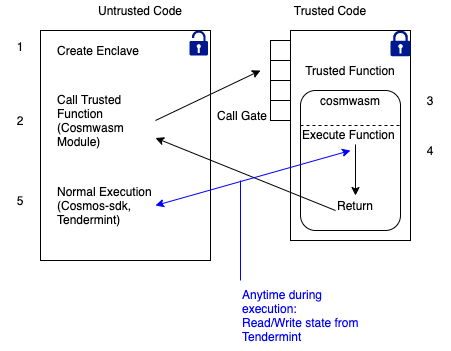

The diagram above was exported from draw.io. Its source (the exported page's mxGraphModel, read from the mxfile embedded in the PNG):
<mxGraphModel dx="923" dy="650" grid="1" gridSize="10" guides="1" tooltips="1" connect="1" arrows="1" fold="1" page="1" pageScale="1" pageWidth="850" pageHeight="1100" math="0" shadow="0">
  <root>
    <mxCell id="0" />
    <mxCell id="1" parent="0" />
    <mxCell id="dloKNFrPUbtbfBNlQ6Xk-3" value="" style="rounded=0;whiteSpace=wrap;html=1;" vertex="1" parent="1">
      <mxGeometry x="310" y="250" width="170" height="230" as="geometry" />
    </mxCell>
    <mxCell id="dloKNFrPUbtbfBNlQ6Xk-4" value="" style="rounded=0;whiteSpace=wrap;html=1;" vertex="1" parent="1">
      <mxGeometry x="560" y="250" width="120" height="210" as="geometry" />
    </mxCell>
    <mxCell id="dloKNFrPUbtbfBNlQ6Xk-5" value="Untrusted Code" style="text;html=1;strokeColor=none;fillColor=none;align=center;verticalAlign=middle;whiteSpace=wrap;rounded=0;" vertex="1" parent="1">
      <mxGeometry x="360" y="220" width="100" height="20" as="geometry" />
    </mxCell>
    <mxCell id="dloKNFrPUbtbfBNlQ6Xk-6" value="Trusted Code" style="text;html=1;strokeColor=none;fillColor=none;align=center;verticalAlign=middle;whiteSpace=wrap;rounded=0;" vertex="1" parent="1">
      <mxGeometry x="550" y="220" width="100" height="20" as="geometry" />
    </mxCell>
    <mxCell id="dloKNFrPUbtbfBNlQ6Xk-7" value="Create Enclave" style="text;html=1;strokeColor=none;fillColor=none;align=left;verticalAlign=middle;whiteSpace=wrap;rounded=0;" vertex="1" parent="1">
      <mxGeometry x="325" y="260" width="100" height="20" as="geometry" />
    </mxCell>
    <mxCell id="dloKNFrPUbtbfBNlQ6Xk-8" value="Call Trusted Function (Cosmwasm Module)" style="text;html=1;strokeColor=none;fillColor=none;align=left;verticalAlign=middle;whiteSpace=wrap;rounded=0;" vertex="1" parent="1">
      <mxGeometry x="325" y="305" width="100" height="70" as="geometry" />
    </mxCell>
    <mxCell id="dloKNFrPUbtbfBNlQ6Xk-9" value="" style="whiteSpace=wrap;html=1;aspect=fixed;" vertex="1" parent="1">
      <mxGeometry x="540" y="260" width="20" height="20" as="geometry" />
    </mxCell>
    <mxCell id="dloKNFrPUbtbfBNlQ6Xk-10" value="" style="whiteSpace=wrap;html=1;aspect=fixed;" vertex="1" parent="1">
      <mxGeometry x="540" y="280" width="20" height="20" as="geometry" />
    </mxCell>
    <mxCell id="dloKNFrPUbtbfBNlQ6Xk-11" value="" style="whiteSpace=wrap;html=1;aspect=fixed;" vertex="1" parent="1">
      <mxGeometry x="540" y="300" width="20" height="20" as="geometry" />
    </mxCell>
    <mxCell id="dloKNFrPUbtbfBNlQ6Xk-12" value="" style="whiteSpace=wrap;html=1;aspect=fixed;" vertex="1" parent="1">
      <mxGeometry x="540" y="320" width="20" height="20" as="geometry" />
    </mxCell>
    <mxCell id="dloKNFrPUbtbfBNlQ6Xk-13" value="Call Gate" style="text;html=1;strokeColor=none;fillColor=none;align=center;verticalAlign=middle;whiteSpace=wrap;rounded=0;" vertex="1" parent="1">
      <mxGeometry x="462" y="325" width="100" height="20" as="geometry" />
    </mxCell>
    <mxCell id="dloKNFrPUbtbfBNlQ6Xk-14" value="" style="endArrow=classic;html=1;exitX=1;exitY=0.5;exitDx=0;exitDy=0;" edge="1" parent="1" source="dloKNFrPUbtbfBNlQ6Xk-8">
      <mxGeometry width="50" height="50" relative="1" as="geometry">
        <mxPoint x="470" y="340" as="sourcePoint" />
        <mxPoint x="530" y="290" as="targetPoint" />
      </mxGeometry>
    </mxCell>
    <mxCell id="dloKNFrPUbtbfBNlQ6Xk-15" value="" style="aspect=fixed;pointerEvents=1;shadow=0;dashed=0;html=1;strokeColor=none;labelPosition=center;verticalLabelPosition=bottom;verticalAlign=top;align=center;fillColor=#00188D;shape=mxgraph.mscae.enterprise.lock" vertex="1" parent="1">
      <mxGeometry x="660" y="250" width="20" height="25.64" as="geometry" />
    </mxCell>
    <mxCell id="dloKNFrPUbtbfBNlQ6Xk-16" value="" style="aspect=fixed;pointerEvents=1;shadow=0;dashed=0;html=1;strokeColor=none;labelPosition=center;verticalLabelPosition=bottom;verticalAlign=top;align=center;fillColor=#00188D;shape=mxgraph.mscae.enterprise.lock_unlocked" vertex="1" parent="1">
      <mxGeometry x="459" y="250" width="18.48" height="24.97" as="geometry" />
    </mxCell>
    <mxCell id="dloKNFrPUbtbfBNlQ6Xk-17" value="Trusted Function" style="text;html=1;strokeColor=none;fillColor=none;align=center;verticalAlign=middle;whiteSpace=wrap;rounded=0;" vertex="1" parent="1">
      <mxGeometry x="570" y="280" width="100" height="20" as="geometry" />
    </mxCell>
    <mxCell id="dloKNFrPUbtbfBNlQ6Xk-18" value="" style="rounded=1;whiteSpace=wrap;html=1;" vertex="1" parent="1">
      <mxGeometry x="570" y="310" width="100" height="140" as="geometry" />
    </mxCell>
    <mxCell id="dloKNFrPUbtbfBNlQ6Xk-19" value="Execute Function" style="text;html=1;strokeColor=none;fillColor=none;align=left;verticalAlign=middle;whiteSpace=wrap;rounded=0;" vertex="1" parent="1">
      <mxGeometry x="570" y="344" width="110" height="20" as="geometry" />
    </mxCell>
    <mxCell id="dloKNFrPUbtbfBNlQ6Xk-20" value="Return" style="text;html=1;strokeColor=none;fillColor=none;align=center;verticalAlign=middle;whiteSpace=wrap;rounded=0;" vertex="1" parent="1">
      <mxGeometry x="605" y="415" width="40" height="20" as="geometry" />
    </mxCell>
    <mxCell id="dloKNFrPUbtbfBNlQ6Xk-22" value="" style="endArrow=classic;html=1;exitX=0;exitY=0.75;exitDx=0;exitDy=0;entryX=1;entryY=0.75;entryDx=0;entryDy=0;" edge="1" parent="1" source="dloKNFrPUbtbfBNlQ6Xk-20" target="dloKNFrPUbtbfBNlQ6Xk-8">
      <mxGeometry width="50" height="50" relative="1" as="geometry">
        <mxPoint x="430" y="670" as="sourcePoint" />
        <mxPoint x="510" y="450" as="targetPoint" />
      </mxGeometry>
    </mxCell>
    <mxCell id="dloKNFrPUbtbfBNlQ6Xk-23" value="Normal Execution (Cosmos-sdk, Tendermint)" style="text;html=1;strokeColor=none;fillColor=none;align=left;verticalAlign=middle;whiteSpace=wrap;rounded=0;" vertex="1" parent="1">
      <mxGeometry x="325" y="400" width="100" height="50" as="geometry" />
    </mxCell>
    <mxCell id="dloKNFrPUbtbfBNlQ6Xk-24" value="1" style="text;html=1;strokeColor=none;fillColor=none;align=center;verticalAlign=middle;whiteSpace=wrap;rounded=0;" vertex="1" parent="1">
      <mxGeometry x="270" y="255.64" width="40" height="20" as="geometry" />
    </mxCell>
    <mxCell id="dloKNFrPUbtbfBNlQ6Xk-26" value="2" style="text;html=1;strokeColor=none;fillColor=none;align=center;verticalAlign=middle;whiteSpace=wrap;rounded=0;" vertex="1" parent="1">
      <mxGeometry x="270" y="330" width="40" height="20" as="geometry" />
    </mxCell>
    <mxCell id="dloKNFrPUbtbfBNlQ6Xk-27" value="3" style="text;html=1;strokeColor=none;fillColor=none;align=center;verticalAlign=middle;whiteSpace=wrap;rounded=0;" vertex="1" parent="1">
      <mxGeometry x="680" y="310" width="40" height="20" as="geometry" />
    </mxCell>
    <mxCell id="dloKNFrPUbtbfBNlQ6Xk-28" value="4" style="text;html=1;strokeColor=none;fillColor=none;align=center;verticalAlign=middle;whiteSpace=wrap;rounded=0;" vertex="1" parent="1">
      <mxGeometry x="680" y="360" width="40" height="20" as="geometry" />
    </mxCell>
    <mxCell id="dloKNFrPUbtbfBNlQ6Xk-29" value="5" style="text;html=1;strokeColor=none;fillColor=none;align=center;verticalAlign=middle;whiteSpace=wrap;rounded=0;" vertex="1" parent="1">
      <mxGeometry x="270" y="410" width="40" height="20" as="geometry" />
    </mxCell>
    <mxCell id="dloKNFrPUbtbfBNlQ6Xk-31" value="cosmwasm" style="text;html=1;strokeColor=none;fillColor=none;align=center;verticalAlign=middle;whiteSpace=wrap;rounded=0;" vertex="1" parent="1">
      <mxGeometry x="580" y="310" width="80" height="20" as="geometry" />
    </mxCell>
    <mxCell id="dloKNFrPUbtbfBNlQ6Xk-32" value="" style="endArrow=classic;html=1;exitX=0.5;exitY=1;exitDx=0;exitDy=0;entryX=0.5;entryY=0;entryDx=0;entryDy=0;" edge="1" parent="1" source="dloKNFrPUbtbfBNlQ6Xk-19" target="dloKNFrPUbtbfBNlQ6Xk-20">
      <mxGeometry width="50" height="50" relative="1" as="geometry">
        <mxPoint x="240" y="610" as="sourcePoint" />
        <mxPoint x="290" y="560" as="targetPoint" />
      </mxGeometry>
    </mxCell>
    <mxCell id="dloKNFrPUbtbfBNlQ6Xk-33" value="" style="endArrow=none;dashed=1;html=1;entryX=1;entryY=0.25;entryDx=0;entryDy=0;exitX=0;exitY=0.25;exitDx=0;exitDy=0;" edge="1" parent="1" source="dloKNFrPUbtbfBNlQ6Xk-18" target="dloKNFrPUbtbfBNlQ6Xk-18">
      <mxGeometry width="50" height="50" relative="1" as="geometry">
        <mxPoint x="510" y="520" as="sourcePoint" />
        <mxPoint x="560" y="470" as="targetPoint" />
      </mxGeometry>
    </mxCell>
    <mxCell id="dloKNFrPUbtbfBNlQ6Xk-34" value="" style="endArrow=classic;startArrow=classic;html=1;exitX=1;exitY=0.5;exitDx=0;exitDy=0;fontColor=#0000FF;strokeColor=#0000FF;" edge="1" parent="1" source="dloKNFrPUbtbfBNlQ6Xk-23">
      <mxGeometry width="50" height="50" relative="1" as="geometry">
        <mxPoint x="480" y="390" as="sourcePoint" />
        <mxPoint x="620" y="370" as="targetPoint" />
      </mxGeometry>
    </mxCell>
    <mxCell id="dloKNFrPUbtbfBNlQ6Xk-35" value="Anytime during execution:&lt;br&gt;Read/Write state from Tendermint" style="text;html=1;strokeColor=none;fillColor=none;align=left;verticalAlign=middle;whiteSpace=wrap;rounded=0;fontColor=#0000FF;" vertex="1" parent="1">
      <mxGeometry x="510" y="500" width="140" height="70" as="geometry" />
    </mxCell>
    <mxCell id="dloKNFrPUbtbfBNlQ6Xk-36" value="" style="endArrow=none;html=1;strokeColor=#0000FF;fontColor=#0000FF;exitX=0;exitY=0;exitDx=0;exitDy=0;" edge="1" parent="1" source="dloKNFrPUbtbfBNlQ6Xk-35">
      <mxGeometry width="50" height="50" relative="1" as="geometry">
        <mxPoint x="520" y="490" as="sourcePoint" />
        <mxPoint x="510" y="400" as="targetPoint" />
      </mxGeometry>
    </mxCell>
  </root>
</mxGraphModel>